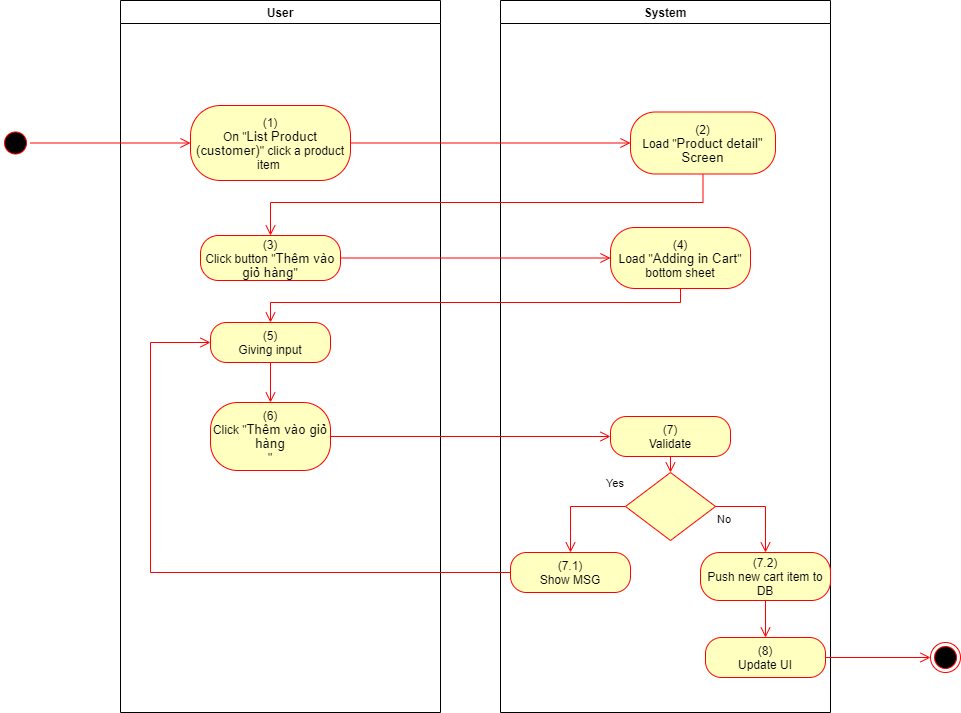

The diagram above was exported from draw.io. Its source (the exported page's mxGraphModel, read from the mxfile embedded in the PNG):
<mxGraphModel dx="1086" dy="806" grid="1" gridSize="10" guides="1" tooltips="1" connect="1" arrows="1" fold="1" page="1" pageScale="1" pageWidth="850" pageHeight="1100" math="0" shadow="0">
  <root>
    <mxCell id="0" />
    <mxCell id="1" parent="0" />
    <mxCell id="rKoVv4gxtuuPEvD_cgu8-1" value="User" style="swimlane;whiteSpace=wrap" parent="1" vertex="1">
      <mxGeometry x="140" y="128" width="320" height="712" as="geometry">
        <mxRectangle x="120" y="128" width="60" height="23" as="alternateBounds" />
      </mxGeometry>
    </mxCell>
    <mxCell id="rKoVv4gxtuuPEvD_cgu8-2" value="(1)&lt;br style=&quot;padding: 0px ; margin: 0px&quot;&gt;On &quot;&lt;span lang=&quot;EN-GB&quot; style=&quot;font-size: 10pt ; line-height: 14.2667px ; font-family: &amp;#34;arial&amp;#34; , sans-serif&quot;&gt;List Product (customer)&lt;/span&gt;&quot; click a product item&amp;nbsp;" style="rounded=1;whiteSpace=wrap;html=1;arcSize=40;fontColor=#000000;fillColor=#ffffc0;strokeColor=#ff0000;" parent="rKoVv4gxtuuPEvD_cgu8-1" vertex="1">
      <mxGeometry x="70" y="105" width="160" height="75" as="geometry" />
    </mxCell>
    <mxCell id="rKoVv4gxtuuPEvD_cgu8-3" value="(3)&lt;br&gt;Click button &quot;&lt;span lang=&quot;EN-GB&quot; style=&quot;font-size: 10.0pt ; line-height: 107% ; font-family: &amp;#34;arial&amp;#34; , sans-serif&quot;&gt;Thêm vào giỏ hàng&lt;/span&gt;&quot;" style="rounded=1;whiteSpace=wrap;html=1;arcSize=40;fontColor=#000000;fillColor=#ffffc0;strokeColor=#ff0000;" parent="rKoVv4gxtuuPEvD_cgu8-1" vertex="1">
      <mxGeometry x="80" y="235" width="140" height="45" as="geometry" />
    </mxCell>
    <mxCell id="rKoVv4gxtuuPEvD_cgu8-4" value="(6)&lt;br&gt;Click &quot;&lt;span lang=&quot;EN-GB&quot; style=&quot;font-size: 10.0pt ; line-height: 107% ; font-family: &amp;#34;arial&amp;#34; , sans-serif&quot;&gt;Thêm vào giỏ hàng&lt;/span&gt;&lt;br&gt;&quot;" style="rounded=1;whiteSpace=wrap;html=1;arcSize=40;fontColor=#000000;fillColor=#ffffc0;strokeColor=#ff0000;" parent="rKoVv4gxtuuPEvD_cgu8-1" vertex="1">
      <mxGeometry x="90" y="402" width="120" height="68" as="geometry" />
    </mxCell>
    <mxCell id="rKoVv4gxtuuPEvD_cgu8-5" value="(5)&lt;br&gt;Giving input" style="rounded=1;whiteSpace=wrap;html=1;arcSize=40;fontColor=#000000;fillColor=#ffffc0;strokeColor=#ff0000;" parent="rKoVv4gxtuuPEvD_cgu8-1" vertex="1">
      <mxGeometry x="90" y="322" width="120" height="40" as="geometry" />
    </mxCell>
    <mxCell id="rKoVv4gxtuuPEvD_cgu8-6" value="" style="edgeStyle=orthogonalEdgeStyle;html=1;verticalAlign=bottom;endArrow=open;endSize=8;strokeColor=#ff0000;rounded=0;entryX=0.5;entryY=0;entryDx=0;entryDy=0;" parent="rKoVv4gxtuuPEvD_cgu8-1" source="rKoVv4gxtuuPEvD_cgu8-5" target="rKoVv4gxtuuPEvD_cgu8-4" edge="1">
      <mxGeometry relative="1" as="geometry">
        <mxPoint x="330" y="402" as="targetPoint" />
      </mxGeometry>
    </mxCell>
    <mxCell id="rKoVv4gxtuuPEvD_cgu8-7" value="System" style="swimlane;whiteSpace=wrap;startSize=23;" parent="1" vertex="1">
      <mxGeometry x="520" y="128" width="330" height="712" as="geometry" />
    </mxCell>
    <mxCell id="rKoVv4gxtuuPEvD_cgu8-8" value="(2)&lt;br&gt;Load &quot;&lt;span lang=&quot;EN-GB&quot; style=&quot;font-size: 10pt ; line-height: 14.2667px ; font-family: &amp;#34;arial&amp;#34; , sans-serif&quot;&gt;&lt;span lang=&quot;EN-GB&quot; style=&quot;font-size: 10pt ; line-height: 14.2667px&quot;&gt;Product detail&lt;/span&gt;&quot;&lt;br&gt;Screen&lt;/span&gt;" style="rounded=1;whiteSpace=wrap;html=1;arcSize=40;fontColor=#000000;fillColor=#ffffc0;strokeColor=#ff0000;" parent="rKoVv4gxtuuPEvD_cgu8-7" vertex="1">
      <mxGeometry x="130" y="111.5" width="145" height="62" as="geometry" />
    </mxCell>
    <mxCell id="rKoVv4gxtuuPEvD_cgu8-9" value="(7)&lt;br&gt;Validate" style="rounded=1;whiteSpace=wrap;html=1;arcSize=40;fontColor=#000000;fillColor=#ffffc0;strokeColor=#ff0000;" parent="rKoVv4gxtuuPEvD_cgu8-7" vertex="1">
      <mxGeometry x="110" y="416" width="120" height="40" as="geometry" />
    </mxCell>
    <mxCell id="rKoVv4gxtuuPEvD_cgu8-10" value="" style="edgeStyle=orthogonalEdgeStyle;html=1;verticalAlign=bottom;endArrow=open;endSize=8;strokeColor=#ff0000;rounded=0;entryX=0.5;entryY=0;entryDx=0;entryDy=0;" parent="rKoVv4gxtuuPEvD_cgu8-7" source="rKoVv4gxtuuPEvD_cgu8-9" target="rKoVv4gxtuuPEvD_cgu8-11" edge="1">
      <mxGeometry relative="1" as="geometry">
        <mxPoint x="165" y="442" as="targetPoint" />
      </mxGeometry>
    </mxCell>
    <mxCell id="rKoVv4gxtuuPEvD_cgu8-11" value="" style="rhombus;whiteSpace=wrap;html=1;fillColor=#ffffc0;strokeColor=#ff0000;" parent="rKoVv4gxtuuPEvD_cgu8-7" vertex="1">
      <mxGeometry x="125" y="472" width="90" height="68" as="geometry" />
    </mxCell>
    <mxCell id="rKoVv4gxtuuPEvD_cgu8-12" value="No" style="edgeStyle=orthogonalEdgeStyle;html=1;align=left;verticalAlign=top;endArrow=open;endSize=8;strokeColor=#ff0000;rounded=0;exitX=1;exitY=0.5;exitDx=0;exitDy=0;" parent="rKoVv4gxtuuPEvD_cgu8-7" source="rKoVv4gxtuuPEvD_cgu8-11" target="rKoVv4gxtuuPEvD_cgu8-13" edge="1">
      <mxGeometry x="-1" relative="1" as="geometry">
        <mxPoint x="170" y="552" as="targetPoint" />
      </mxGeometry>
    </mxCell>
    <mxCell id="rKoVv4gxtuuPEvD_cgu8-13" value="(7.2)&lt;br&gt;Push new cart item to DB" style="rounded=1;whiteSpace=wrap;html=1;arcSize=40;fontColor=#000000;fillColor=#ffffc0;strokeColor=#ff0000;" parent="rKoVv4gxtuuPEvD_cgu8-7" vertex="1">
      <mxGeometry x="200" y="552" width="130" height="48" as="geometry" />
    </mxCell>
    <mxCell id="rKoVv4gxtuuPEvD_cgu8-14" value="(8)&lt;br&gt;Update UI" style="rounded=1;whiteSpace=wrap;html=1;arcSize=40;fontColor=#000000;fillColor=#ffffc0;strokeColor=#ff0000;" parent="rKoVv4gxtuuPEvD_cgu8-7" vertex="1">
      <mxGeometry x="205" y="637" width="120" height="40" as="geometry" />
    </mxCell>
    <mxCell id="rKoVv4gxtuuPEvD_cgu8-15" value="" style="edgeStyle=orthogonalEdgeStyle;html=1;verticalAlign=bottom;endArrow=open;endSize=8;strokeColor=#ff0000;rounded=0;exitX=0.5;exitY=1;exitDx=0;exitDy=0;entryX=0.5;entryY=0;entryDx=0;entryDy=0;" parent="rKoVv4gxtuuPEvD_cgu8-7" source="rKoVv4gxtuuPEvD_cgu8-13" target="rKoVv4gxtuuPEvD_cgu8-14" edge="1">
      <mxGeometry relative="1" as="geometry">
        <mxPoint x="170" y="642" as="targetPoint" />
      </mxGeometry>
    </mxCell>
    <mxCell id="rKoVv4gxtuuPEvD_cgu8-16" value="(7.1)&lt;br&gt;Show MSG" style="rounded=1;whiteSpace=wrap;html=1;arcSize=40;fontColor=#000000;fillColor=#ffffc0;strokeColor=#ff0000;" parent="rKoVv4gxtuuPEvD_cgu8-7" vertex="1">
      <mxGeometry x="10" y="552" width="120" height="40" as="geometry" />
    </mxCell>
    <mxCell id="rKoVv4gxtuuPEvD_cgu8-17" value="Yes" style="edgeStyle=orthogonalEdgeStyle;html=1;align=left;verticalAlign=bottom;endArrow=open;endSize=8;strokeColor=#ff0000;rounded=0;entryX=0.5;entryY=0;entryDx=0;entryDy=0;exitX=0;exitY=0.5;exitDx=0;exitDy=0;" parent="rKoVv4gxtuuPEvD_cgu8-7" source="rKoVv4gxtuuPEvD_cgu8-11" target="rKoVv4gxtuuPEvD_cgu8-16" edge="1">
      <mxGeometry x="-0.5793" y="-14" relative="1" as="geometry">
        <mxPoint x="70" y="552" as="targetPoint" />
        <Array as="points">
          <mxPoint x="70" y="506" />
        </Array>
        <mxPoint as="offset" />
      </mxGeometry>
    </mxCell>
    <mxCell id="rKoVv4gxtuuPEvD_cgu8-18" value="(4)&lt;br&gt;Load &quot;&lt;span lang=&quot;EN-GB&quot; style=&quot;font-size: 10.0pt ; line-height: 107% ; font-family: &amp;#34;arial&amp;#34; , sans-serif&quot;&gt;Adding in Cart&lt;/span&gt;&quot; bottom sheet" style="rounded=1;whiteSpace=wrap;html=1;arcSize=40;fontColor=#000000;fillColor=#ffffc0;strokeColor=#ff0000;" parent="rKoVv4gxtuuPEvD_cgu8-7" vertex="1">
      <mxGeometry x="110" y="227" width="140" height="61" as="geometry" />
    </mxCell>
    <mxCell id="rKoVv4gxtuuPEvD_cgu8-19" value="" style="ellipse;html=1;shape=startState;fillColor=#000000;strokeColor=#ff0000;" parent="1" vertex="1">
      <mxGeometry x="20" y="255.5" width="30" height="30" as="geometry" />
    </mxCell>
    <mxCell id="rKoVv4gxtuuPEvD_cgu8-20" value="" style="edgeStyle=orthogonalEdgeStyle;html=1;verticalAlign=bottom;endArrow=open;endSize=8;strokeColor=#ff0000;rounded=0;entryX=0;entryY=0.5;entryDx=0;entryDy=0;" parent="1" source="rKoVv4gxtuuPEvD_cgu8-19" target="rKoVv4gxtuuPEvD_cgu8-2" edge="1">
      <mxGeometry relative="1" as="geometry">
        <mxPoint x="200" y="253" as="targetPoint" />
      </mxGeometry>
    </mxCell>
    <mxCell id="rKoVv4gxtuuPEvD_cgu8-21" value="" style="edgeStyle=orthogonalEdgeStyle;html=1;verticalAlign=bottom;endArrow=open;endSize=8;strokeColor=#ff0000;rounded=0;entryX=0;entryY=0.5;entryDx=0;entryDy=0;" parent="1" source="rKoVv4gxtuuPEvD_cgu8-2" target="rKoVv4gxtuuPEvD_cgu8-8" edge="1">
      <mxGeometry relative="1" as="geometry">
        <mxPoint x="600" y="271" as="targetPoint" />
      </mxGeometry>
    </mxCell>
    <mxCell id="rKoVv4gxtuuPEvD_cgu8-22" value="" style="edgeStyle=orthogonalEdgeStyle;html=1;verticalAlign=bottom;endArrow=open;endSize=8;strokeColor=#ff0000;rounded=0;entryX=0.5;entryY=0;entryDx=0;entryDy=0;" parent="1" source="rKoVv4gxtuuPEvD_cgu8-8" target="rKoVv4gxtuuPEvD_cgu8-3" edge="1">
      <mxGeometry relative="1" as="geometry">
        <mxPoint x="685" y="350" as="targetPoint" />
        <Array as="points">
          <mxPoint x="723" y="330" />
          <mxPoint x="290" y="330" />
        </Array>
      </mxGeometry>
    </mxCell>
    <mxCell id="rKoVv4gxtuuPEvD_cgu8-23" value="" style="edgeStyle=orthogonalEdgeStyle;html=1;verticalAlign=bottom;endArrow=open;endSize=8;strokeColor=#ff0000;rounded=0;entryX=0;entryY=0.5;entryDx=0;entryDy=0;" parent="1" source="rKoVv4gxtuuPEvD_cgu8-4" target="rKoVv4gxtuuPEvD_cgu8-9" edge="1">
      <mxGeometry relative="1" as="geometry">
        <mxPoint x="280" y="570" as="targetPoint" />
      </mxGeometry>
    </mxCell>
    <mxCell id="rKoVv4gxtuuPEvD_cgu8-24" value="" style="ellipse;html=1;shape=endState;fillColor=#000000;strokeColor=#ff0000;" parent="1" vertex="1">
      <mxGeometry x="950" y="770" width="30" height="30" as="geometry" />
    </mxCell>
    <mxCell id="rKoVv4gxtuuPEvD_cgu8-25" value="" style="edgeStyle=orthogonalEdgeStyle;html=1;verticalAlign=bottom;endArrow=open;endSize=8;strokeColor=#ff0000;rounded=0;exitX=1;exitY=0.5;exitDx=0;exitDy=0;entryX=0;entryY=0.5;entryDx=0;entryDy=0;" parent="1" source="rKoVv4gxtuuPEvD_cgu8-14" target="rKoVv4gxtuuPEvD_cgu8-24" edge="1">
      <mxGeometry relative="1" as="geometry">
        <mxPoint x="820" y="760" as="targetPoint" />
        <mxPoint x="820" y="700" as="sourcePoint" />
      </mxGeometry>
    </mxCell>
    <mxCell id="rKoVv4gxtuuPEvD_cgu8-26" value="" style="edgeStyle=orthogonalEdgeStyle;html=1;verticalAlign=bottom;endArrow=open;endSize=8;strokeColor=#ff0000;rounded=0;entryX=0;entryY=0.5;entryDx=0;entryDy=0;" parent="1" source="rKoVv4gxtuuPEvD_cgu8-16" target="rKoVv4gxtuuPEvD_cgu8-5" edge="1">
      <mxGeometry relative="1" as="geometry">
        <mxPoint x="590" y="780" as="targetPoint" />
        <Array as="points">
          <mxPoint x="170" y="700" />
          <mxPoint x="170" y="470" />
        </Array>
      </mxGeometry>
    </mxCell>
    <mxCell id="rKoVv4gxtuuPEvD_cgu8-27" value="" style="edgeStyle=orthogonalEdgeStyle;html=1;verticalAlign=bottom;endArrow=open;endSize=8;strokeColor=#ff0000;rounded=0;entryX=0;entryY=0.5;entryDx=0;entryDy=0;" parent="1" source="rKoVv4gxtuuPEvD_cgu8-3" target="rKoVv4gxtuuPEvD_cgu8-18" edge="1">
      <mxGeometry relative="1" as="geometry">
        <mxPoint x="280" y="463" as="targetPoint" />
      </mxGeometry>
    </mxCell>
    <mxCell id="rKoVv4gxtuuPEvD_cgu8-28" value="" style="edgeStyle=orthogonalEdgeStyle;html=1;verticalAlign=bottom;endArrow=open;endSize=8;strokeColor=#ff0000;rounded=0;entryX=0.5;entryY=0;entryDx=0;entryDy=0;" parent="1" source="rKoVv4gxtuuPEvD_cgu8-18" target="rKoVv4gxtuuPEvD_cgu8-5" edge="1">
      <mxGeometry relative="1" as="geometry">
        <mxPoint x="690" y="460" as="targetPoint" />
        <Array as="points">
          <mxPoint x="700" y="430" />
          <mxPoint x="290" y="430" />
        </Array>
      </mxGeometry>
    </mxCell>
  </root>
</mxGraphModel>